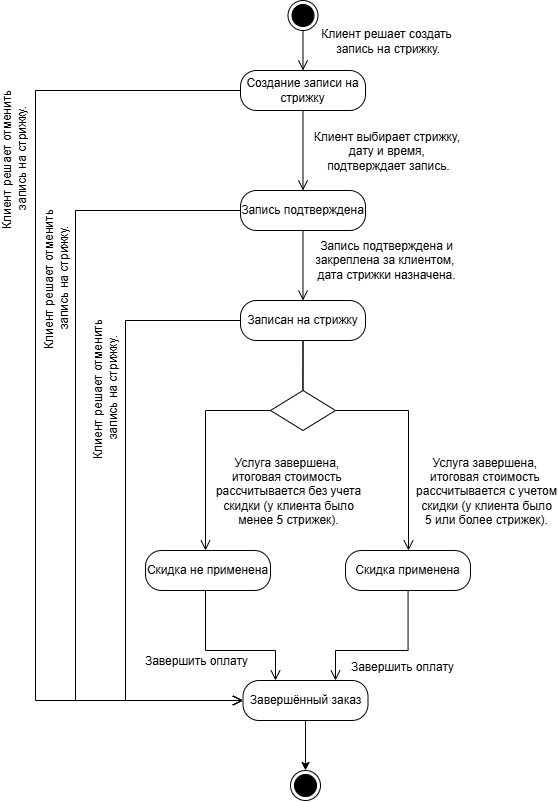

The diagram above was exported from draw.io. Its source (the exported page's mxGraphModel, read from the mxfile embedded in the PNG):
<mxGraphModel dx="2670" dy="947" grid="1" gridSize="10" guides="1" tooltips="1" connect="1" arrows="1" fold="1" page="1" pageScale="1" pageWidth="827" pageHeight="1169" math="0" shadow="0">
  <root>
    <mxCell id="0" />
    <mxCell id="1" parent="0" />
    <mxCell id="7Jz3YPbekmTBqTyS7CcT-1" value="" style="ellipse;html=1;shape=endState;fillColor=#000000;strokeColor=#000000;" parent="1" vertex="1">
      <mxGeometry x="202.5" y="100" width="30" height="30" as="geometry" />
    </mxCell>
    <mxCell id="7Jz3YPbekmTBqTyS7CcT-2" value="Создание записи на стрижку" style="rounded=1;whiteSpace=wrap;html=1;arcSize=40;" parent="1" vertex="1">
      <mxGeometry x="155" y="170" width="125" height="40" as="geometry" />
    </mxCell>
    <mxCell id="7Jz3YPbekmTBqTyS7CcT-3" value="" style="edgeStyle=orthogonalEdgeStyle;html=1;verticalAlign=bottom;endArrow=open;endSize=8;strokeColor=#000000;rounded=0;fontSize=12;curved=1;" parent="1" source="7Jz3YPbekmTBqTyS7CcT-2" target="7Jz3YPbekmTBqTyS7CcT-6" edge="1">
      <mxGeometry relative="1" as="geometry">
        <mxPoint x="215" y="340" as="targetPoint" />
      </mxGeometry>
    </mxCell>
    <mxCell id="7Jz3YPbekmTBqTyS7CcT-5" value="Клиент выбирает стрижку,&amp;nbsp;&lt;div&gt;дату и время,&amp;nbsp;&lt;/div&gt;&lt;div&gt;подтверждает запись.&lt;/div&gt;" style="edgeLabel;html=1;align=center;verticalAlign=middle;resizable=0;points=[];fontSize=12;labelBackgroundColor=none;" parent="7Jz3YPbekmTBqTyS7CcT-3" vertex="1" connectable="0">
      <mxGeometry x="-0.2601" y="1" relative="1" as="geometry">
        <mxPoint x="84" y="10" as="offset" />
      </mxGeometry>
    </mxCell>
    <mxCell id="7Jz3YPbekmTBqTyS7CcT-4" value="" style="edgeStyle=orthogonalEdgeStyle;html=1;verticalAlign=bottom;endArrow=open;endSize=8;strokeColor=#000000;rounded=0;fontSize=12;curved=1;exitX=0.5;exitY=1;exitDx=0;exitDy=0;entryX=0.5;entryY=0;entryDx=0;entryDy=0;" parent="1" source="7Jz3YPbekmTBqTyS7CcT-1" target="7Jz3YPbekmTBqTyS7CcT-2" edge="1">
      <mxGeometry relative="1" as="geometry">
        <mxPoint x="260" y="180" as="targetPoint" />
        <mxPoint x="260" y="120" as="sourcePoint" />
      </mxGeometry>
    </mxCell>
    <mxCell id="7Jz3YPbekmTBqTyS7CcT-6" value="Запись подтверждена" style="rounded=1;whiteSpace=wrap;html=1;arcSize=40;" parent="1" vertex="1">
      <mxGeometry x="155" y="290" width="125" height="40" as="geometry" />
    </mxCell>
    <mxCell id="7Jz3YPbekmTBqTyS7CcT-8" value="Записан на стрижку" style="rounded=1;whiteSpace=wrap;html=1;arcSize=40;" parent="1" vertex="1">
      <mxGeometry x="155" y="400" width="125" height="40" as="geometry" />
    </mxCell>
    <mxCell id="7Jz3YPbekmTBqTyS7CcT-17" value="Скидка применена" style="rounded=1;whiteSpace=wrap;html=1;arcSize=40;" parent="1" vertex="1">
      <mxGeometry x="260" y="650" width="125" height="40" as="geometry" />
    </mxCell>
    <mxCell id="7Jz3YPbekmTBqTyS7CcT-18" value="" style="edgeStyle=orthogonalEdgeStyle;html=1;verticalAlign=bottom;endArrow=open;endSize=8;strokeColor=#000000;rounded=0;fontSize=12;" parent="1" source="7Jz3YPbekmTBqTyS7CcT-2" target="7Jz3YPbekmTBqTyS7CcT-37" edge="1">
      <mxGeometry relative="1" as="geometry">
        <mxPoint x="62" y="290" as="targetPoint" />
        <mxPoint x="225" y="220" as="sourcePoint" />
        <Array as="points">
          <mxPoint x="-50" y="190" />
          <mxPoint x="-50" y="800" />
        </Array>
      </mxGeometry>
    </mxCell>
    <mxCell id="7Jz3YPbekmTBqTyS7CcT-19" value="Клиент решает отменить&lt;div&gt;&amp;nbsp;запись на стрижку.&lt;/div&gt;" style="edgeLabel;html=1;align=center;verticalAlign=middle;resizable=0;points=[];fontSize=12;labelBackgroundColor=none;rotation=270;" parent="7Jz3YPbekmTBqTyS7CcT-18" vertex="1" connectable="0">
      <mxGeometry x="-0.2601" y="1" relative="1" as="geometry">
        <mxPoint x="-23" y="-103" as="offset" />
      </mxGeometry>
    </mxCell>
    <mxCell id="7Jz3YPbekmTBqTyS7CcT-20" value="" style="edgeStyle=orthogonalEdgeStyle;html=1;verticalAlign=bottom;endArrow=open;endSize=8;strokeColor=#000000;rounded=0;fontSize=12;" parent="1" source="7Jz3YPbekmTBqTyS7CcT-6" target="7Jz3YPbekmTBqTyS7CcT-8" edge="1">
      <mxGeometry relative="1" as="geometry">
        <mxPoint x="165" y="430" as="targetPoint" />
        <mxPoint x="165" y="200" as="sourcePoint" />
        <Array as="points">
          <mxPoint x="218" y="420" />
          <mxPoint x="218" y="420" />
        </Array>
      </mxGeometry>
    </mxCell>
    <mxCell id="7Jz3YPbekmTBqTyS7CcT-21" value="Запись подтверждена&amp;nbsp;&lt;span style=&quot;background-color: transparent; color: light-dark(rgb(0, 0, 0), rgb(255, 255, 255));&quot;&gt;и&lt;/span&gt;&lt;div&gt;&lt;span style=&quot;background-color: transparent; color: light-dark(rgb(0, 0, 0), rgb(255, 255, 255));&quot;&gt;закреплена&amp;nbsp;&lt;/span&gt;&lt;span style=&quot;background-color: transparent; color: light-dark(rgb(0, 0, 0), rgb(255, 255, 255));&quot;&gt;за клиентом,&amp;nbsp;&lt;/span&gt;&lt;div&gt;&lt;div&gt;дата стрижки назначена.&lt;/div&gt;&lt;/div&gt;&lt;/div&gt;" style="edgeLabel;html=1;align=center;verticalAlign=middle;resizable=0;points=[];fontSize=12;labelBackgroundColor=none;" parent="7Jz3YPbekmTBqTyS7CcT-20" vertex="1" connectable="0">
      <mxGeometry x="-0.2601" y="1" relative="1" as="geometry">
        <mxPoint x="82" y="4" as="offset" />
      </mxGeometry>
    </mxCell>
    <mxCell id="7Jz3YPbekmTBqTyS7CcT-28" value="" style="edgeStyle=orthogonalEdgeStyle;html=1;verticalAlign=bottom;endArrow=open;endSize=8;strokeColor=#000000;rounded=0;fontSize=12;exitX=0.5;exitY=1;exitDx=0;exitDy=0;" parent="1" source="7Jz3YPbekmTBqTyS7CcT-8" target="7Jz3YPbekmTBqTyS7CcT-50" edge="1">
      <mxGeometry relative="1" as="geometry">
        <mxPoint x="217.5" y="610" as="targetPoint" />
        <mxPoint x="155" y="510" as="sourcePoint" />
        <Array as="points">
          <mxPoint x="218" y="510" />
          <mxPoint x="120" y="510" />
        </Array>
      </mxGeometry>
    </mxCell>
    <mxCell id="7Jz3YPbekmTBqTyS7CcT-29" value="Услуга завершена,&amp;nbsp;&lt;div&gt;итоговая стоимость&amp;nbsp;&lt;/div&gt;&lt;div&gt;рассчитывается без учета&lt;/div&gt;&lt;div&gt;&lt;span style=&quot;background-color: transparent; color: light-dark(rgb(0, 0, 0), rgb(255, 255, 255));&quot;&gt;скидки (у клиента было&lt;/span&gt;&lt;/div&gt;&lt;div&gt;&lt;span style=&quot;background-color: transparent; color: light-dark(rgb(0, 0, 0), rgb(255, 255, 255));&quot;&gt;менее 5 стрижек&lt;/span&gt;&lt;span style=&quot;background-color: transparent; color: light-dark(rgb(0, 0, 0), rgb(255, 255, 255));&quot;&gt;).&lt;/span&gt;&lt;/div&gt;" style="edgeLabel;html=1;align=center;verticalAlign=middle;resizable=0;points=[];fontSize=12;labelBackgroundColor=none;" parent="7Jz3YPbekmTBqTyS7CcT-28" vertex="1" connectable="0">
      <mxGeometry x="-0.2601" y="1" relative="1" as="geometry">
        <mxPoint x="29" y="79" as="offset" />
      </mxGeometry>
    </mxCell>
    <mxCell id="7Jz3YPbekmTBqTyS7CcT-30" value="" style="edgeStyle=orthogonalEdgeStyle;html=1;verticalAlign=bottom;endArrow=open;endSize=8;strokeColor=#000000;rounded=0;fontSize=12;exitX=0.5;exitY=1;exitDx=0;exitDy=0;" parent="1" source="7Jz3YPbekmTBqTyS7CcT-8" target="7Jz3YPbekmTBqTyS7CcT-17" edge="1">
      <mxGeometry relative="1" as="geometry">
        <mxPoint x="360" y="895" as="targetPoint" />
        <mxPoint x="280" y="510" as="sourcePoint" />
        <Array as="points">
          <mxPoint x="218" y="510" />
          <mxPoint x="323" y="510" />
        </Array>
      </mxGeometry>
    </mxCell>
    <mxCell id="7Jz3YPbekmTBqTyS7CcT-31" value="&lt;span style=&quot;color: rgba(0, 0, 0, 0); font-family: monospace; font-size: 0px; text-align: start;&quot;&gt;%3CmxGraphModel%3E%3Croot%3E%3CmxCell%20id%3D%220%22%2F%3E%3CmxCell%20id%3D%221%22%20parent%3D%220%22%2F%3E%3CmxCell%20id%3D%222%22%20value%3D%22%D0%A3%D1%81%D0%BB%D1%83%D0%B3%D0%B0%20%D0%B7%D0%B0%D0%B2%D0%B5%D1%80%D1%88%D0%B5%D0%BD%D0%B0%2C%26amp%3Bnbsp%3B%26lt%3Bdiv%26gt%3B%D0%B8%D1%82%D0%BE%D0%B3%D0%BE%D0%B2%D0%B0%D1%8F%20%D1%81%D1%82%D0%BE%D0%B8%D0%BC%D0%BE%D1%81%D1%82%D1%8C%26amp%3Bnbsp%3B%26lt%3B%2Fdiv%26gt%3B%26lt%3Bdiv%26gt%3B%D1%80%D0%B0%D1%81%D1%81%D1%87%D0%B8%D1%82%D1%8B%D0%B2%D0%B0%D0%B5%D1%82%D1%81%D1%8F%20%D0%B1%D0%B5%D0%B7%20%D1%83%D1%87%D0%B5%D1%82%D0%B0%26lt%3B%2Fdiv%26gt%3B%26lt%3Bdiv%26gt%3B%26lt%3Bspan%20style%3D%26quot%3Bbackground-color%3A%20transparent%3B%20color%3A%20light-dark(rgb(0%2C%200%2C%200)%2C%20rgb(255%2C%20255%2C%20255))%3B%26quot%3B%26gt%3B%D1%81%D0%BA%D0%B8%D0%B4%D0%BA%D0%B8%20(%D1%83%20%D0%BA%D0%BB%D0%B8%D0%B5%D0%BD%D1%82%D0%B0%20%D0%B1%D1%8B%D0%BB%D0%BE%26lt%3B%2Fspan%26gt%3B%26lt%3B%2Fdiv%26gt%3B%26lt%3Bdiv%26gt%3B%26lt%3Bspan%20style%3D%26quot%3Bbackground-color%3A%20transparent%3B%20color%3A%20light-dark(rgb(0%2C%200%2C%200)%2C%20rgb(255%2C%20255%2C%20255))%3B%26quot%3B%26gt%3B%D0%BC%D0%B5%D0%BD%D0%B5%D0%B5%205%20%D1%81%D1%82%D1%80%D0%B8%D0%B6%D0%B5%D0%BA%26lt%3B%2Fspan%26gt%3B%26lt%3Bspan%20style%3D%26quot%3Bbackground-color%3A%20transparent%3B%20color%3A%20light-dark(rgb(0%2C%200%2C%200)%2C%20rgb(255%2C%20255%2C%20255))%3B%26quot%3B%26gt%3B).%26lt%3B%2Fspan%26gt%3B%26lt%3B%2Fdiv%26gt%3B%22%20style%3D%22edgeLabel%3Bhtml%3D1%3Balign%3Dcenter%3BverticalAlign%3Dmiddle%3Bresizable%3D0%3Bpoints%3D%5B%5D%3BfontSize%3D12%3BlabelBackgroundColor%3Dnone%3B%22%20vertex%3D%221%22%20connectable%3D%220%22%20parent%3D%221%22%3E%3CmxGeometry%20x%3D%22200%22%20y%3D%22720%22%20as%3D%22geometry%22%2F%3E%3C%2FmxCell%3E%3C%2Froot%3E%3C%2FmxGraphModel%3E&lt;/span&gt;" style="edgeLabel;html=1;align=center;verticalAlign=middle;resizable=0;points=[];fontSize=12;labelBackgroundColor=none;" parent="7Jz3YPbekmTBqTyS7CcT-30" vertex="1" connectable="0">
      <mxGeometry x="-0.2601" y="1" relative="1" as="geometry">
        <mxPoint x="76" y="55" as="offset" />
      </mxGeometry>
    </mxCell>
    <mxCell id="7Jz3YPbekmTBqTyS7CcT-34" value="" style="ellipse;html=1;shape=endState;fillColor=#000000;strokeColor=#000000;" parent="1" vertex="1">
      <mxGeometry x="205" y="870" width="30" height="30" as="geometry" />
    </mxCell>
    <mxCell id="ryOpIvGTeBT19iTqLZKd-1" style="edgeStyle=orthogonalEdgeStyle;rounded=0;orthogonalLoop=1;jettySize=auto;html=1;exitX=0.5;exitY=1;exitDx=0;exitDy=0;" parent="1" source="7Jz3YPbekmTBqTyS7CcT-37" target="7Jz3YPbekmTBqTyS7CcT-34" edge="1">
      <mxGeometry relative="1" as="geometry" />
    </mxCell>
    <mxCell id="7Jz3YPbekmTBqTyS7CcT-37" value="Завершённый заказ" style="rounded=1;whiteSpace=wrap;html=1;arcSize=40;" parent="1" vertex="1">
      <mxGeometry x="157.5" y="780" width="125" height="40" as="geometry" />
    </mxCell>
    <mxCell id="7Jz3YPbekmTBqTyS7CcT-40" value="Клиент решает создать&lt;div&gt;&amp;nbsp;запись на стрижку.&lt;/div&gt;" style="edgeLabel;html=1;align=center;verticalAlign=middle;resizable=0;points=[];fontSize=12;labelBackgroundColor=none;rotation=0;" parent="1" vertex="1" connectable="0">
      <mxGeometry x="299.9966666666668" y="140" as="geometry" />
    </mxCell>
    <mxCell id="7Jz3YPbekmTBqTyS7CcT-43" value="" style="edgeStyle=orthogonalEdgeStyle;html=1;verticalAlign=bottom;endArrow=open;endSize=8;strokeColor=#000000;rounded=0;fontSize=12;" parent="1" source="7Jz3YPbekmTBqTyS7CcT-6" target="7Jz3YPbekmTBqTyS7CcT-37" edge="1">
      <mxGeometry relative="1" as="geometry">
        <mxPoint x="165" y="940" as="targetPoint" />
        <mxPoint x="165" y="200" as="sourcePoint" />
        <Array as="points">
          <mxPoint x="-10" y="310" />
          <mxPoint x="-10" y="800" />
        </Array>
      </mxGeometry>
    </mxCell>
    <mxCell id="7Jz3YPbekmTBqTyS7CcT-44" value="Клиент решает отменить&lt;div&gt;&amp;nbsp;запись на стрижку.&lt;/div&gt;" style="edgeLabel;html=1;align=center;verticalAlign=middle;resizable=0;points=[];fontSize=12;labelBackgroundColor=none;rotation=-90;" parent="7Jz3YPbekmTBqTyS7CcT-43" vertex="1" connectable="0">
      <mxGeometry x="-0.2601" y="1" relative="1" as="geometry">
        <mxPoint x="-21" y="-69" as="offset" />
      </mxGeometry>
    </mxCell>
    <mxCell id="7Jz3YPbekmTBqTyS7CcT-45" value="" style="edgeStyle=orthogonalEdgeStyle;html=1;verticalAlign=bottom;endArrow=open;endSize=8;strokeColor=#000000;rounded=0;fontSize=12;" parent="1" source="7Jz3YPbekmTBqTyS7CcT-8" target="7Jz3YPbekmTBqTyS7CcT-37" edge="1">
      <mxGeometry relative="1" as="geometry">
        <mxPoint x="160" y="860" as="targetPoint" />
        <mxPoint x="165" y="320" as="sourcePoint" />
        <Array as="points">
          <mxPoint x="40" y="420" />
          <mxPoint x="40" y="800" />
        </Array>
      </mxGeometry>
    </mxCell>
    <mxCell id="7Jz3YPbekmTBqTyS7CcT-46" value="Клиент решает отменить&lt;div&gt;&amp;nbsp;запись на стрижку.&lt;/div&gt;" style="edgeLabel;html=1;align=center;verticalAlign=middle;resizable=0;points=[];fontSize=12;labelBackgroundColor=none;rotation=-90;" parent="7Jz3YPbekmTBqTyS7CcT-45" vertex="1" connectable="0">
      <mxGeometry x="-0.2601" y="1" relative="1" as="geometry">
        <mxPoint x="-21" y="-42" as="offset" />
      </mxGeometry>
    </mxCell>
    <mxCell id="7Jz3YPbekmTBqTyS7CcT-50" value="Скидка не применена" style="rounded=1;whiteSpace=wrap;html=1;arcSize=40;" parent="1" vertex="1">
      <mxGeometry x="60" y="650" width="125" height="40" as="geometry" />
    </mxCell>
    <mxCell id="7Jz3YPbekmTBqTyS7CcT-51" value="" style="edgeStyle=orthogonalEdgeStyle;html=1;verticalAlign=bottom;endArrow=open;endSize=8;strokeColor=#000000;rounded=0;fontSize=12;" parent="1" source="7Jz3YPbekmTBqTyS7CcT-17" target="7Jz3YPbekmTBqTyS7CcT-37" edge="1">
      <mxGeometry relative="1" as="geometry">
        <mxPoint x="403" y="670" as="targetPoint" />
        <mxPoint x="290" y="640" as="sourcePoint" />
        <Array as="points">
          <mxPoint x="323" y="750" />
          <mxPoint x="250" y="750" />
        </Array>
      </mxGeometry>
    </mxCell>
    <mxCell id="7Jz3YPbekmTBqTyS7CcT-54" value="" style="edgeStyle=orthogonalEdgeStyle;html=1;verticalAlign=bottom;endArrow=open;endSize=8;strokeColor=#000000;rounded=0;fontSize=12;" parent="1" source="7Jz3YPbekmTBqTyS7CcT-50" target="7Jz3YPbekmTBqTyS7CcT-37" edge="1">
      <mxGeometry relative="1" as="geometry">
        <mxPoint x="260" y="790" as="targetPoint" />
        <mxPoint x="340" y="700" as="sourcePoint" />
        <Array as="points">
          <mxPoint x="120" y="750" />
          <mxPoint x="190" y="750" />
        </Array>
      </mxGeometry>
    </mxCell>
    <mxCell id="7Jz3YPbekmTBqTyS7CcT-57" value="Завершить оплату" style="edgeLabel;html=1;align=center;verticalAlign=middle;resizable=0;points=[];fontSize=12;" parent="7Jz3YPbekmTBqTyS7CcT-54" vertex="1" connectable="0">
      <mxGeometry x="-0.4582" y="4" relative="1" as="geometry">
        <mxPoint x="-14" y="27" as="offset" />
      </mxGeometry>
    </mxCell>
    <mxCell id="7Jz3YPbekmTBqTyS7CcT-55" value="Услуга завершена,&amp;nbsp;&lt;div&gt;итоговая стоимость&amp;nbsp;&lt;/div&gt;&lt;div&gt;рассчитывается с учетом&lt;/div&gt;&lt;div&gt;&lt;span style=&quot;background-color: transparent; color: light-dark(rgb(0, 0, 0), rgb(255, 255, 255));&quot;&gt;скидки (у клиента было&lt;/span&gt;&lt;/div&gt;&lt;div&gt;&lt;span style=&quot;background-color: transparent; color: light-dark(rgb(0, 0, 0), rgb(255, 255, 255));&quot;&gt;5 или более стрижек&lt;/span&gt;&lt;span style=&quot;background-color: transparent; color: light-dark(rgb(0, 0, 0), rgb(255, 255, 255));&quot;&gt;).&lt;/span&gt;&lt;/div&gt;" style="edgeLabel;html=1;align=center;verticalAlign=middle;resizable=0;points=[];fontSize=12;labelBackgroundColor=none;" parent="1" vertex="1" connectable="0">
      <mxGeometry x="400" y="590" as="geometry" />
    </mxCell>
    <mxCell id="7Jz3YPbekmTBqTyS7CcT-58" value="Завершить оплату" style="edgeLabel;html=1;align=center;verticalAlign=middle;resizable=0;points=[];fontSize=12;" parent="1" vertex="1" connectable="0">
      <mxGeometry x="170" y="769.9982608695652" as="geometry">
        <mxPoint x="146" y="-4" as="offset" />
      </mxGeometry>
    </mxCell>
    <mxCell id="HnG0X9KoZz_pwXEbzmrH-1" value="" style="rhombus;whiteSpace=wrap;html=1;" vertex="1" parent="1">
      <mxGeometry x="185" y="490" width="65" height="40" as="geometry" />
    </mxCell>
  </root>
</mxGraphModel>